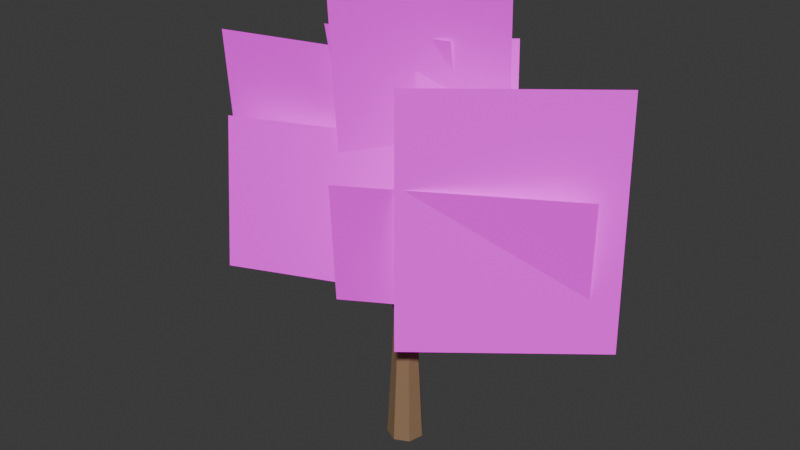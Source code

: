 # Source: TREE_NATIVE_ROUNDED_001_SHAPE_SAFE_GAMEPLAY.blend  (saved by Blender 5.2.44; exported with 4.5.12 LTS)
import bpy
from mathutils import Matrix  # noqa: F401  (used for matrix-valued properties, if any)

bpy.ops.wm.read_factory_settings(use_empty=True)
scene = bpy.context.scene
scene.name = 'Scene'

# ---- collections
col_collection = bpy.data.collections.new('Collection'); scene.collection.children.link(col_collection)

# ---- images (referenced by path relative to the original .blend; pixels are not part of the script)
import os
ASSET_DIR = os.environ.get("B2B_ASSET_DIR", "")  # directory of the original .blend (textures are referenced by path, not embedded)
HERE = os.path.dirname(os.path.abspath(__file__))  # packed textures are extracted next to this script under _unpacked/

def load_image(name, relpath, width, height, colorspace="sRGB"):
    """Load a texture the original file referenced (path relative to the .blend, or extracted next to this script)."""
    p = next((c for c in (os.path.join(HERE, relpath), os.path.join(ASSET_DIR, relpath)) if relpath and os.path.exists(c)), "")
    if p:
        img = bpy.data.images.load(p, check_existing=True)
        img.name = name
    else:  # same state as the original file: an image datablock whose file is absent (Cycles renders it pink)
        img = bpy.data.images.new(name, width, height)
        img.source = "FILE"
        img.filepath = "//" + (relpath or name)
    img.colorspace_settings.name = colorspace
    return img
img_eucalyptus_foliage_cluster_atlas_v2_clean_png = load_image('EUCALYPTUS_FOLIAGE_CLUSTER_ATLAS_V2_CLEAN.png', 'EUCALYPTUS_FOLIAGE_CLUSTER_ATLAS_V2_CLEAN.png', 1024, 1024, 'sRGB')

# ---- materials (node trees are filled in below, after node groups)
mat_gg_mat_tree_bark_shared_001 = bpy.data.materials.new('GG_MAT_TREE_BARK_SHARED.001')
mat_gg_mat_native_rich_foliage_v2_shape_safe_001 = bpy.data.materials.new('GG_MAT_NATIVE_RICH_FOLIAGE_V2_SHAPE_SAFE.001')

# ---- material node trees
mat_gg_mat_tree_bark_shared_001.use_nodes = True; mat_gg_mat_tree_bark_shared_001.node_tree.nodes.clear()
_N = mat_gg_mat_tree_bark_shared_001.node_tree.nodes; _L = mat_gg_mat_tree_bark_shared_001.node_tree.links
n0 = _N.new('ShaderNodeBsdfPrincipled'); n0.name = 'Principled BSDF'; n0.location = (-200, 100)
n0.inputs[0].default_value = (0.28, 0.17, 0.09, 1.0)
n0.inputs[2].default_value = 0.8
n0.inputs[10].default_value = 0.005
n1 = _N.new('ShaderNodeOutputMaterial'); n1.name = 'Material Output'; n1.location = (200, 100)
_L.new(n0.outputs[0], n1.inputs[0])
n1.is_active_output = True
mat_gg_mat_native_rich_foliage_v2_shape_safe_001.use_nodes = True; mat_gg_mat_native_rich_foliage_v2_shape_safe_001.node_tree.nodes.clear()
_N = mat_gg_mat_native_rich_foliage_v2_shape_safe_001.node_tree.nodes; _L = mat_gg_mat_native_rich_foliage_v2_shape_safe_001.node_tree.links
n0 = _N.new('ShaderNodeOutputMaterial'); n0.name = 'Material Output'; n0.location = (0, 0)
n1 = _N.new('ShaderNodeBsdfPrincipled'); n1.name = 'Principled BSDF'; n1.location = (0, 0)
n1.inputs[2].default_value = 0.85
n1.inputs[10].default_value = 0.005
n1.inputs[28].default_value = 0.18
n2 = _N.new('ShaderNodeTexImage'); n2.name = 'Image Texture'; n2.location = (0, 0)
n2.image = img_eucalyptus_foliage_cluster_atlas_v2_clean_png
_L.new(n2.outputs[0], n1.inputs[0])
_L.new(n2.outputs[0], n1.inputs[27])
_L.new(n2.outputs[1], n1.inputs[4])
_L.new(n1.outputs[0], n0.inputs[0])
n0.is_active_output = True

# ---- world
world_world = bpy.data.worlds.new('World'); scene.world = world_world
world_world.use_nodes = True; world_world.node_tree.nodes.clear()
_N = world_world.node_tree.nodes; _L = world_world.node_tree.links
n0 = _N.new('ShaderNodeOutputWorld'); n0.name = 'World Output'; n0.location = (200, 100)
n1 = _N.new('ShaderNodeBackground'); n1.name = 'Background'; n1.location = (-200, 100)
n1.inputs[0].default_value = (0.05088, 0.05088, 0.05088, 1.0)
_L.new(n1.outputs[0], n0.inputs[0])
n0.is_active_output = True
world_world.color = (0.05088, 0.05088, 0.05088)
world_world.sun_shadow_jitter_overblur = 0.0

# ---- meshes
me_cone_003 = bpy.data.meshes.new('Cone.003')
me_cone_003.from_pydata([(0.0, 0.3, -1.275), (0.0, 0.168, 1.275), (0.2345, 0.187, -1.275), (0.1313, 0.1047, 1.275), (0.2925, -0.06676, -1.275), (0.1638, -0.03738, 1.275), (0.1302, -0.2703, -1.275), (0.07289, -0.1514, 1.275), (-0.1302, -0.2703, -1.275), (-0.07289, -0.1514, 1.275), (-0.2925, -0.06676, -1.275), (-0.1638, -0.03738, 1.275), (-0.2345, 0.187, -1.275), (-0.1313, 0.1047, 1.275)], [], [(0, 1, 3, 2), (2, 3, 5, 4), (4, 5, 7, 6), (6, 7, 9, 8), (8, 9, 11, 10), (3, 1, 13, 11, 9, 7, 5), (10, 11, 13, 12), (12, 13, 1, 0), (0, 2, 4, 6, 8, 10, 12)])
_uv = me_cone_003.uv_layers.new(name='UVMap')
_uv.uv.foreach_set('vector', [1.0, 0.5, 1.0, 1.0, 0.8571, 1.0, 0.8571, 0.5, 0.8571, 0.5, 0.8571, 1.0, 0.7143, 1.0, 0.7143, 0.5, 0.7143, 0.5, 0.7143, 1.0, 0.5714, 1.0, 0.5714, 0.5, 0.5714, 0.5, 0.5714, 1.0, 0.4286, 1.0, 0.4286, 0.5, 0.4286, 0.5, 0.4286, 1.0, 0.2857, 1.0, 0.2857, 0.5, 0.4376, 0.3996, 0.25, 0.49, 0.06236, 0.3996, 0.01602, 0.1966, 0.1459, 0.03377, 0.3541, 0.03377, 0.484, 0.1966, 0.2857, 0.5, 0.2857, 1.0, 0.1429, 1.0, 0.1429, 0.5, 0.1429, 0.5, 0.1429, 1.0, 2.98e-08, 1.0, 2.98e-08, 0.5, 0.75, 0.49, 0.9376, 0.3996, 0.984, 0.1966, 0.8541, 0.03377, 0.6459, 0.03377, 0.516, 0.1966, 0.5624, 0.3996])
me_cone_003.materials.append(mat_gg_mat_tree_bark_shared_001)
me_cone_003.update()
me_cone_004 = bpy.data.meshes.new('Cone.004')
me_cone_004.from_pydata([(0.0, 0.16, -1.108), (0.0, 0.0896, 1.108), (0.1251, 0.09976, -1.108), (0.07005, 0.05586, 1.108), (0.156, -0.0356, -1.108), (0.08735, -0.01994, 1.108), (0.06942, -0.1442, -1.108), (0.03888, -0.08073, 1.108), (-0.06942, -0.1442, -1.108), (-0.03888, -0.08073, 1.108), (-0.156, -0.0356, -1.108), (-0.08735, -0.01994, 1.108), (-0.1251, 0.09976, -1.108), (-0.07005, 0.05586, 1.108)], [], [(0, 1, 3, 2), (2, 3, 5, 4), (4, 5, 7, 6), (6, 7, 9, 8), (8, 9, 11, 10), (3, 1, 13, 11, 9, 7, 5), (10, 11, 13, 12), (12, 13, 1, 0), (0, 2, 4, 6, 8, 10, 12)])
_uv = me_cone_004.uv_layers.new(name='UVMap')
_uv.uv.foreach_set('vector', [1.0, 0.5, 1.0, 1.0, 0.8571, 1.0, 0.8571, 0.5, 0.8571, 0.5, 0.8571, 1.0, 0.7143, 1.0, 0.7143, 0.5, 0.7143, 0.5, 0.7143, 1.0, 0.5714, 1.0, 0.5714, 0.5, 0.5714, 0.5, 0.5714, 1.0, 0.4286, 1.0, 0.4286, 0.5, 0.4286, 0.5, 0.4286, 1.0, 0.2857, 1.0, 0.2857, 0.5, 0.4376, 0.3996, 0.25, 0.49, 0.06236, 0.3996, 0.01602, 0.1966, 0.1459, 0.03377, 0.3541, 0.03377, 0.484, 0.1966, 0.2857, 0.5, 0.2857, 1.0, 0.1429, 1.0, 0.1429, 0.5, 0.1429, 0.5, 0.1429, 1.0, 2.98e-08, 1.0, 2.98e-08, 0.5, 0.75, 0.49, 0.9376, 0.3996, 0.984, 0.1966, 0.8541, 0.03377, 0.6459, 0.03377, 0.516, 0.1966, 0.5624, 0.3996])
me_cone_004.materials.append(mat_gg_mat_tree_bark_shared_001)
me_cone_004.update()
me_cone_005 = bpy.data.meshes.new('Cone.005')
me_cone_005.from_pydata([(0.0, 0.16, -0.9787), (0.0, 0.0896, 0.9787), (0.1251, 0.09976, -0.9787), (0.07005, 0.05586, 0.9787), (0.156, -0.0356, -0.9787), (0.08735, -0.01994, 0.9787), (0.06942, -0.1442, -0.9787), (0.03888, -0.08073, 0.9787), (-0.06942, -0.1442, -0.9787), (-0.03888, -0.08073, 0.9787), (-0.156, -0.0356, -0.9787), (-0.08735, -0.01994, 0.9787), (-0.1251, 0.09976, -0.9787), (-0.07005, 0.05586, 0.9787)], [], [(0, 1, 3, 2), (2, 3, 5, 4), (4, 5, 7, 6), (6, 7, 9, 8), (8, 9, 11, 10), (3, 1, 13, 11, 9, 7, 5), (10, 11, 13, 12), (12, 13, 1, 0), (0, 2, 4, 6, 8, 10, 12)])
_uv = me_cone_005.uv_layers.new(name='UVMap')
_uv.uv.foreach_set('vector', [1.0, 0.5, 1.0, 1.0, 0.8571, 1.0, 0.8571, 0.5, 0.8571, 0.5, 0.8571, 1.0, 0.7143, 1.0, 0.7143, 0.5, 0.7143, 0.5, 0.7143, 1.0, 0.5714, 1.0, 0.5714, 0.5, 0.5714, 0.5, 0.5714, 1.0, 0.4286, 1.0, 0.4286, 0.5, 0.4286, 0.5, 0.4286, 1.0, 0.2857, 1.0, 0.2857, 0.5, 0.4376, 0.3996, 0.25, 0.49, 0.06236, 0.3996, 0.01602, 0.1966, 0.1459, 0.03377, 0.3541, 0.03377, 0.484, 0.1966, 0.2857, 0.5, 0.2857, 1.0, 0.1429, 1.0, 0.1429, 0.5, 0.1429, 0.5, 0.1429, 1.0, 2.98e-08, 1.0, 2.98e-08, 0.5, 0.75, 0.49, 0.9376, 0.3996, 0.984, 0.1966, 0.8541, 0.03377, 0.6459, 0.03377, 0.516, 0.1966, 0.5624, 0.3996])
me_cone_005.materials.append(mat_gg_mat_tree_bark_shared_001)
me_cone_005.update()
me_gg_native_shape_safe_card_00_mesh_001 = bpy.data.meshes.new('GG_NATIVE_SHAPE_SAFE_CARD_00_MESH.001')
me_gg_native_shape_safe_card_00_mesh_001.from_pydata([(-1.288, 0.0, -1.975), (1.288, 0.0, -1.975), (1.288, 0.0, 1.975), (-1.288, 0.0, 1.975)], [], [(0, 1, 2, 3)])
_uv = me_gg_native_shape_safe_card_00_mesh_001.uv_layers.new(name='UVMap')
_uv.uv.foreach_set('vector', [0.3812, 0.5502, 0.6651, 0.5502, 0.6651, 0.9856, 0.3812, 0.9856])
me_gg_native_shape_safe_card_00_mesh_001.materials.append(mat_gg_mat_native_rich_foliage_v2_shape_safe_001)
me_gg_native_shape_safe_card_00_mesh_001.update()
me_gg_native_shape_safe_card_01_mesh_001 = bpy.data.meshes.new('GG_NATIVE_SHAPE_SAFE_CARD_01_MESH.001')
me_gg_native_shape_safe_card_01_mesh_001.from_pydata([(-0.9827, 0.0, -1.575), (0.9827, 0.0, -1.575), (0.9827, 0.0, 1.575), (-0.9827, 0.0, 1.575)], [], [(0, 1, 2, 3)])
_uv = me_gg_native_shape_safe_card_01_mesh_001.uv_layers.new(name='UVMap')
_uv.uv.foreach_set('vector', [0.6882, 0.5128, 0.9833, 0.5128, 0.9833, 0.9856, 0.6882, 0.9856])
me_gg_native_shape_safe_card_01_mesh_001.materials.append(mat_gg_mat_native_rich_foliage_v2_shape_safe_001)
me_gg_native_shape_safe_card_01_mesh_001.update()
me_gg_native_shape_safe_card_02_mesh_001 = bpy.data.meshes.new('GG_NATIVE_SHAPE_SAFE_CARD_02_MESH.001')
me_gg_native_shape_safe_card_02_mesh_001.from_pydata([(-0.7244, 0.0, -1.575), (0.7244, 0.0, -1.575), (0.7244, 0.0, 1.575), (-0.7244, 0.0, 1.575)], [], [(0, 1, 2, 3)])
_uv = me_gg_native_shape_safe_card_02_mesh_001.uv_layers.new(name='UVMap')
_uv.uv.foreach_set('vector', [0.555, 0.01435, 0.7153, 0.01435, 0.7153, 0.3628, 0.555, 0.3628])
me_gg_native_shape_safe_card_02_mesh_001.materials.append(mat_gg_mat_native_rich_foliage_v2_shape_safe_001)
me_gg_native_shape_safe_card_02_mesh_001.update()
me_gg_native_shape_safe_card_03_mesh_001 = bpy.data.meshes.new('GG_NATIVE_SHAPE_SAFE_CARD_03_MESH.001')
me_gg_native_shape_safe_card_03_mesh_001.from_pydata([(-1.608, 0.0, -1.975), (1.608, 0.0, -1.975), (1.608, 0.0, 1.975), (-1.608, 0.0, 1.975)], [], [(0, 1, 2, 3)])
_uv = me_gg_native_shape_safe_card_03_mesh_001.uv_layers.new(name='UVMap')
_uv.uv.foreach_set('vector', [0.01356, 0.5861, 0.3421, 0.5861, 0.3421, 0.9896, 0.01356, 0.9896])
me_gg_native_shape_safe_card_03_mesh_001.materials.append(mat_gg_mat_native_rich_foliage_v2_shape_safe_001)
me_gg_native_shape_safe_card_03_mesh_001.update()
me_gg_native_shape_safe_card_04_mesh_001 = bpy.data.meshes.new('GG_NATIVE_SHAPE_SAFE_CARD_04_MESH.001')
me_gg_native_shape_safe_card_04_mesh_001.from_pydata([(-1.85, 0.0, -1.239), (1.85, 0.0, -1.239), (1.85, 0.0, 1.239), (-1.85, 0.0, 1.239)], [], [(0, 1, 2, 3)])
_uv = me_gg_native_shape_safe_card_04_mesh_001.uv_layers.new(name='UVMap')
_uv.uv.foreach_set('vector', [0.02073, 0.01994, 0.5399, 0.01994, 0.5399, 0.3676, 0.02073, 0.3676])
me_gg_native_shape_safe_card_04_mesh_001.materials.append(mat_gg_mat_native_rich_foliage_v2_shape_safe_001)
me_gg_native_shape_safe_card_04_mesh_001.update()
me_gg_native_shape_safe_card_05_mesh_001 = bpy.data.meshes.new('GG_NATIVE_SHAPE_SAFE_CARD_05_MESH.001')
me_gg_native_shape_safe_card_05_mesh_001.from_pydata([(-1.608, 0.0, -1.975), (1.608, 0.0, -1.975), (1.608, 0.0, 1.975), (-1.608, 0.0, 1.975)], [], [(0, 1, 2, 3)])
_uv = me_gg_native_shape_safe_card_05_mesh_001.uv_layers.new(name='UVMap')
_uv.uv.foreach_set('vector', [0.01356, 0.5861, 0.3421, 0.5861, 0.3421, 0.9896, 0.01356, 0.9896])
me_gg_native_shape_safe_card_05_mesh_001.materials.append(mat_gg_mat_native_rich_foliage_v2_shape_safe_001)
me_gg_native_shape_safe_card_05_mesh_001.update()
me_gg_native_shape_safe_card_06_mesh_001 = bpy.data.meshes.new('GG_NATIVE_SHAPE_SAFE_CARD_06_MESH.001')
me_gg_native_shape_safe_card_06_mesh_001.from_pydata([(-1.85, 0.0, -1.012), (1.85, 0.0, -1.012), (1.85, 0.0, 1.012), (-1.85, 0.0, 1.012)], [], [(0, 1, 2, 3)])
_uv = me_gg_native_shape_safe_card_06_mesh_001.uv_layers.new(name='UVMap')
_uv.uv.foreach_set('vector', [0.03828, 0.3461, 0.5207, 0.3461, 0.5207, 0.61, 0.03828, 0.61])
me_gg_native_shape_safe_card_06_mesh_001.materials.append(mat_gg_mat_native_rich_foliage_v2_shape_safe_001)
me_gg_native_shape_safe_card_06_mesh_001.update()

# ---- objects
ob_gg_native_v4_locked_carcass_00 = bpy.data.objects.new('GG_NATIVE_V4_LOCKED_CARCASS_00', me_cone_003)
ob_gg_native_v4_locked_carcass_01 = bpy.data.objects.new('GG_NATIVE_V4_LOCKED_CARCASS_01', me_cone_004)
ob_gg_native_v4_locked_carcass_02 = bpy.data.objects.new('GG_NATIVE_V4_LOCKED_CARCASS_02', me_cone_005)
ob_gg_native_shape_safe_card_00 = bpy.data.objects.new('GG_NATIVE_SHAPE_SAFE_CARD_00', me_gg_native_shape_safe_card_00_mesh_001)
ob_gg_native_shape_safe_card_01 = bpy.data.objects.new('GG_NATIVE_SHAPE_SAFE_CARD_01', me_gg_native_shape_safe_card_01_mesh_001)
ob_gg_native_shape_safe_card_02 = bpy.data.objects.new('GG_NATIVE_SHAPE_SAFE_CARD_02', me_gg_native_shape_safe_card_02_mesh_001)
ob_gg_native_shape_safe_card_03 = bpy.data.objects.new('GG_NATIVE_SHAPE_SAFE_CARD_03', me_gg_native_shape_safe_card_03_mesh_001)
ob_gg_native_shape_safe_card_04 = bpy.data.objects.new('GG_NATIVE_SHAPE_SAFE_CARD_04', me_gg_native_shape_safe_card_04_mesh_001)
ob_gg_native_shape_safe_card_05 = bpy.data.objects.new('GG_NATIVE_SHAPE_SAFE_CARD_05', me_gg_native_shape_safe_card_05_mesh_001)
ob_gg_native_shape_safe_card_06 = bpy.data.objects.new('GG_NATIVE_SHAPE_SAFE_CARD_06', me_gg_native_shape_safe_card_06_mesh_001)

# ---- transforms, parenting, visibility, modifiers, constraints
ob_gg_native_v4_locked_carcass_00.location = (0.0, 0.0, 7.116)
ob_gg_native_v4_locked_carcass_00.rotation_euler = (0.0, -0.0, -3.142)
ob_gg_native_v4_locked_carcass_00.scale = (5.581, 5.581, 5.581)
ob_gg_native_v4_locked_carcass_01.location = (-2.93, 0.2791, 17.72)
ob_gg_native_v4_locked_carcass_01.rotation_euler = (0.4958, -3.269e-08, -1.666)
ob_gg_native_v4_locked_carcass_01.scale = (5.581, 5.581, 5.581)
ob_gg_native_v4_locked_carcass_02.location = (2.93, -0.2233, 17.72)
ob_gg_native_v4_locked_carcass_02.rotation_euler = (0.568, -6.011e-08, 1.495)
ob_gg_native_v4_locked_carcass_02.scale = (5.581, 5.581, 5.581)
ob_gg_native_shape_safe_card_00.location = (0.0, 1.786, 30.98)
ob_gg_native_shape_safe_card_00.rotation_euler = (0.1396, 0.0, 0.4636)
ob_gg_native_shape_safe_card_00.scale = (5.581, 5.581, 5.581)
ob_gg_native_shape_safe_card_01.location = (-3.07, 2.679, 28.58)
ob_gg_native_shape_safe_card_01.rotation_euler = (0.2618, 0.0, 0.2542)
ob_gg_native_shape_safe_card_01.scale = (5.581, 5.581, 5.581)
ob_gg_native_shape_safe_card_02.location = (4.019, 2.567, 28.19)
ob_gg_native_shape_safe_card_02.rotation_euler = (-0.2443, 0.0, 0.6731)
ob_gg_native_shape_safe_card_02.scale = (5.581, 5.581, 5.581)
ob_gg_native_shape_safe_card_03.location = (-9.767, 0.5581, 24.0)
ob_gg_native_shape_safe_card_03.rotation_euler = (0.08727, 0.0, 0.2542)
ob_gg_native_shape_safe_card_03.scale = (5.581, 5.581, 5.581)
ob_gg_native_shape_safe_card_04.location = (-6.251, -1.34, 21.32)
ob_gg_native_shape_safe_card_04.rotation_euler = (-0.1396, 0.0, 0.3938)
ob_gg_native_shape_safe_card_04.scale = (5.581, 5.581, 5.581)
ob_gg_native_shape_safe_card_05.location = (9.767, 0.7814, 23.83)
ob_gg_native_shape_safe_card_05.rotation_euler = (-0.08727, 0.0, 0.6731)
ob_gg_native_shape_safe_card_05.scale = (5.581, 5.581, 5.581)
ob_gg_native_shape_safe_card_06.location = (6.586, -1.228, 21.21)
ob_gg_native_shape_safe_card_06.rotation_euler = (0.1396, 0.0, 0.5335)
ob_gg_native_shape_safe_card_06.scale = (5.581, 5.581, 5.581)

# ---- collection membership
col_collection.objects.link(ob_gg_native_v4_locked_carcass_00)
col_collection.objects.link(ob_gg_native_v4_locked_carcass_01)
col_collection.objects.link(ob_gg_native_v4_locked_carcass_02)
col_collection.objects.link(ob_gg_native_shape_safe_card_00)
col_collection.objects.link(ob_gg_native_shape_safe_card_01)
col_collection.objects.link(ob_gg_native_shape_safe_card_02)
col_collection.objects.link(ob_gg_native_shape_safe_card_03)
col_collection.objects.link(ob_gg_native_shape_safe_card_04)
col_collection.objects.link(ob_gg_native_shape_safe_card_05)
col_collection.objects.link(ob_gg_native_shape_safe_card_06)

# ---- scene / render settings (as saved in the file)
scene.frame_start = 1; scene.frame_end = 250; scene.frame_set(1)
scene.render.engine = 'BLENDER_EEVEE_NEXT'
scene.render.bake_bias = 0.0
scene.render.bake_samples = 0
scene.render.compositor_device = 'GPU'
scene.eevee.use_volume_custom_range = False
scene.eevee.fast_gi_thickness_near = 0.1
scene.eevee.fast_gi_thickness_far = 0.0
scene.eevee.ray_tracing_options.screen_trace_thickness = 0.1
bpy.context.view_layer.update()

# ---- added for rendering (the .blend has no active camera and no usable light): camera, sun
cam_auto = bpy.data.cameras.new('AutoCamera')
cam_auto.lens = 50.0
cam_auto.sensor_width = 36.0
cam_auto.clip_end = 1000.0
ob_auto_camera = bpy.data.objects.new('AutoCamera', cam_auto)
scene.collection.objects.link(ob_auto_camera)
ob_auto_camera.location = (52.1777, -63.4141, 63.2132)
ob_auto_camera.rotation_euler = (1.09748, -7.21219e-08, 0.694738)
scene.camera = ob_auto_camera
light_auto_sun = bpy.data.lights.new('AutoSun', 'SUN')
light_auto_sun.energy = 3.0
light_auto_sun.angle = 0.0523599
ob_auto_sun = bpy.data.objects.new('AutoSun', light_auto_sun)
scene.collection.objects.link(ob_auto_sun)
ob_auto_sun.rotation_euler = (0.872665, 0.174533, 0.523599)
bpy.context.view_layer.update()
